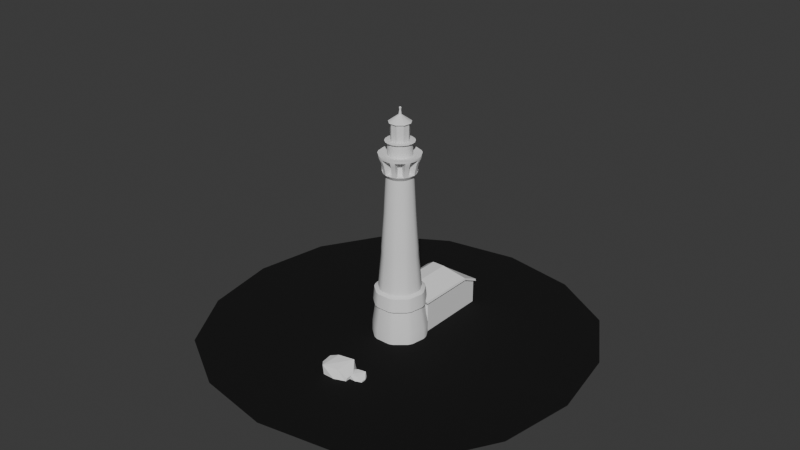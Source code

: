 # Source: lh.blend  (saved by Blender 4.0.36; exported with 4.5.12 LTS)
import bpy
from mathutils import Matrix  # noqa: F401  (used for matrix-valued properties, if any)

bpy.ops.wm.read_factory_settings(use_empty=True)
scene = bpy.context.scene
scene.name = 'Scene'

# ---- collections
col_collection = bpy.data.collections.new('Collection'); scene.collection.children.link(col_collection)

# ---- materials (node trees are filled in below, after node groups)
mat_material_001 = bpy.data.materials.new('Material.001')
mat_material_001.use_transparent_shadow = False

# ---- node groups
ng_auto_smooth = bpy.data.node_groups.new('Auto Smooth', 'GeometryNodeTree')
_s = ng_auto_smooth.interface.new_socket(name='Geometry', in_out='OUTPUT', socket_type='NodeSocketGeometry')
_s = ng_auto_smooth.interface.new_socket(name='Geometry', in_out='INPUT', socket_type='NodeSocketGeometry')
_s = ng_auto_smooth.interface.new_socket(name='Angle', in_out='INPUT', socket_type='NodeSocketFloat')
_s.subtype = 'ANGLE'
_s.min_value = 0.0
_s.max_value = 3.142
ng_auto_smooth.is_modifier = True
_N = ng_auto_smooth.nodes; _L = ng_auto_smooth.links
n0 = _N.new('NodeGroupOutput'); n0.name = 'Group Output'; n0.location = (480, -100)
n1 = _N.new('NodeGroupInput'); n1.name = 'Group Input'; n1.location = (-420, -300)
n2 = _N.new('NodeGroupInput'); n2.name = 'Group Input.001'; n2.location = (-60, -100)
n3 = _N.new('GeometryNodeSetShadeSmooth'); n3.name = 'Set Shade Smooth'; n3.location = (120, -100)
n3.domain = 'EDGE'
n4 = _N.new('GeometryNodeSetShadeSmooth'); n4.name = 'Set Shade Smooth.001'; n4.location = (300, -100)
n5 = _N.new('GeometryNodeInputMeshEdgeAngle'); n5.name = 'Edge Angle'; n5.location = (-420, -220)
n6 = _N.new('GeometryNodeInputEdgeSmooth'); n6.name = 'Is Edge Smooth'; n6.location = (-60, -160)
n7 = _N.new('GeometryNodeInputShadeSmooth'); n7.name = 'Is Face Smooth'; n7.location = (-240, -340)
n8 = _N.new('FunctionNodeBooleanMath'); n8.name = 'Boolean Math'; n8.location = (-60, -220)
n9 = _N.new('FunctionNodeCompare'); n9.name = 'Compare'; n9.location = (-240, -180)
n9.operation = 'LESS_EQUAL'
_L.new(n5.outputs[0], n9.inputs[0])
_L.new(n4.outputs[0], n0.inputs[0])
_L.new(n1.outputs[1], n9.inputs[1])
_L.new(n9.outputs[0], n8.inputs[0])
_L.new(n7.outputs[0], n8.inputs[1])
_L.new(n2.outputs[0], n3.inputs[0])
_L.new(n6.outputs[0], n3.inputs[1])
_L.new(n3.outputs[0], n4.inputs[0])
_L.new(n8.outputs[0], n3.inputs[2])
n0.is_active_output = True

# ---- material node trees
mat_material_001.use_nodes = True; mat_material_001.node_tree.nodes.clear()
_N = mat_material_001.node_tree.nodes; _L = mat_material_001.node_tree.links
n0 = _N.new('ShaderNodeBsdfPrincipled'); n0.name = 'Principled BSDF'; n0.location = (10, 300)
n0.inputs[0].default_value = (0.0, 0.0, 0.0, 1.0)
n0.inputs[2].default_value = 1.0
n0.inputs[3].default_value = 1.45
n1 = _N.new('ShaderNodeOutputMaterial'); n1.name = 'Material Output'; n1.location = (300, 300)
_L.new(n0.outputs[0], n1.inputs[0])
n1.is_active_output = True

# ---- world
world_world = bpy.data.worlds.new('World'); scene.world = world_world
world_world.use_nodes = True; world_world.node_tree.nodes.clear()
_N = world_world.node_tree.nodes; _L = world_world.node_tree.links
n0 = _N.new('ShaderNodeOutputWorld'); n0.name = 'World Output'; n0.location = (300, 300)
n1 = _N.new('ShaderNodeBackground'); n1.name = 'Background'; n1.location = (10, 300)
n1.inputs[0].default_value = (0.05088, 0.05088, 0.05088, 1.0)
_L.new(n1.outputs[0], n0.inputs[0])
n0.is_active_output = True
world_world.color = (0.05088, 0.05088, 0.05088)
world_world.use_sun_shadow = False
world_world.sun_shadow_jitter_overblur = 0.0

# ---- meshes
me_cylinder_001 = bpy.data.meshes.new('Cylinder.001')
me_cylinder_001.from_pydata([(0.003153, 0.4619, 10.88), (0.3002, 0.3538, 10.88), (0.4582, 0.08003, 10.88), (0.4033, -0.2312, 10.88), (0.1612, -0.4344, 10.88), (-0.1549, -0.4344, 10.88), (-0.397, -0.2312, 10.88), (-0.4519, 0.08003, 10.88), (-0.2939, 0.3538, 10.88), (0.003153, 0.5557, 10.95), (0.3605, 0.4256, 10.95), (0.5506, 0.09632, 10.95), (0.4846, -0.2781, 10.95), (0.1933, -0.5226, 10.95), (-0.187, -0.5226, 10.95), (-0.4782, -0.2781, 10.95), (-0.5443, 0.09632, 10.95), (-0.3542, 0.4256, 10.95), (0.003153, 0.07505, 11.29), (0.05153, 0.05744, 11.29), (0.07727, 0.01286, 11.29), (0.06833, -0.03784, 11.29), (0.02889, -0.07093, 11.29), (-0.02259, -0.07093, 11.29), (-0.06202, -0.03784, 11.29), (-0.07096, 0.01286, 11.29), (-0.04522, 0.05744, 11.29), (-0.004551, 0.03247, 11.54), (0.04139, 0.01574, 11.54), (-0.01405, 0.05418, 11.56), (0.04351, -0.02351, 11.54), (0.008457, -0.04131, 11.54), (0.006441, -0.06201, 11.56), (-0.029, -0.009878, 11.54), (0.06165, -0.03398, 11.56), (0.05832, 0.02784, 11.56), (-0.05255, -0.01251, 11.56), (-0.01405, 0.05418, 11.62), (0.006441, -0.06201, 11.62), (0.06165, -0.03398, 11.62), (0.05832, 0.02784, 11.62), (-0.05255, -0.01251, 11.62), (0.01196, -0.005297, 11.67), (-0.1026, 0.887, 4.336), (0.1026, 0.8869, 4.336), (0.9745, 1.001, -0.01893), (0.6488, 0.6135, 4.336), (0.4915, 0.7454, 4.336), (1.332, 0.3807, -0.01893), (1.374, 0.1459, -0.01893), (0.8913, 0.05293, 4.336), (0.8557, 0.2551, 4.336), (1.25, -0.5591, -0.01893), (1.13, -0.7655, -0.01893), (0.7168, -0.5324, 4.336), (0.8194, -0.3546, 4.336), (0.582, -1.226, -0.01893), (0.3579, -1.307, -0.01893), (0.2069, -0.8686, 4.336), (0.3998, -0.7984, 4.336), (-0.3579, -1.307, -0.01893), (-0.582, -1.226, -0.01893), (-0.3998, -0.7984, 4.336), (-0.2069, -0.8686, 4.336), (-1.13, -0.7655, -0.01893), (-1.25, -0.5591, -0.01893), (-0.8194, -0.3546, 4.336), (-0.7168, -0.5324, 4.336), (-1.374, 0.1459, -0.01893), (-1.332, 0.3807, -0.01893), (-0.8557, 0.2551, 4.336), (-0.8913, 0.05293, 4.336), (-0.9745, 1.001, -0.01036), (-0.4915, 0.7454, 4.336), (-0.6487, 0.6135, 4.336), (-0.1111, 0.8831, 4.601), (0.1111, 0.8831, 4.601), (0.4826, 0.7479, 4.601), (0.6528, 0.6051, 4.601), (0.8504, 0.2628, 4.601), (0.889, 0.04394, 4.601), (0.8203, -0.3453, 4.601), (0.7092, -0.5378, 4.601), (0.4064, -0.7918, 4.601), (0.1977, -0.8678, 4.601), (-0.1976, -0.8678, 4.601), (-0.4064, -0.7919, 4.601), (-0.7092, -0.5378, 4.601), (-0.8203, -0.3453, 4.601), (-0.889, 0.04395, 4.601), (-0.8504, 0.2628, 4.601), (-0.6527, 0.6051, 4.601), (-0.4825, 0.7479, 4.601), (0.1111, 1.047, 2.55), (-0.1111, 1.047, 2.55), (0.7582, 0.7306, 2.55), (0.5879, 0.8735, 2.55), (1.05, 0.07238, 2.55), (1.012, 0.2913, 2.55), (0.8512, -0.6198, 2.55), (0.9623, -0.4273, 2.55), (0.2537, -1.022, 2.55), (0.4625, -0.9459, 2.55), (-0.4625, -0.9459, 2.55), (-0.2537, -1.022, 2.55), (-0.9623, -0.4273, 2.55), (-0.8512, -0.6198, 2.55), (-1.012, 0.2913, 2.55), (-1.05, 0.07238, 2.55), (-0.5879, 0.8735, 2.55), (-0.7582, 0.7307, 2.55), (0.8609, 0.8532, 1.647), (1.143, 0.3143, 1.652), (1.181, 0.09559, 1.652), (1.078, -0.4939, 1.652), (0.9665, -0.6862, 1.652), (0.508, -1.071, 1.652), (0.2993, -1.147, 1.652), (-0.2993, -1.147, 1.652), (-0.5079, -1.071, 1.652), (-0.9665, -0.6862, 1.652), (-1.078, -0.4939, 1.652), (-1.181, 0.09559, 1.652), (-1.143, 0.3143, 1.652), (-0.8609, 0.8532, 1.647), (0.1111, 1.234, 2.451), (-0.1111, 1.234, 2.451), (0.7079, 1.017, 2.451), (0.8782, 0.8736, 2.451), (1.196, 0.3237, 2.451), (1.234, 0.1048, 2.451), (1.124, -0.5206, 2.451), (1.013, -0.7131, 2.451), (0.5264, -1.121, 2.451), (0.3175, -1.197, 2.451), (-0.3175, -1.197, 2.451), (-0.5264, -1.121, 2.451), (-1.013, -0.7131, 2.451), (-1.124, -0.5206, 2.451), (-1.234, 0.1048, 2.451), (-1.196, 0.3237, 2.451), (-0.8782, 0.8737, 2.451), (-0.7079, 1.017, 2.451), (-0.1113, 0.7533, 6.44), (0.1113, 0.7533, 6.44), (0.399, 0.6485, 6.44), (0.5694, 0.5055, 6.44), (0.7225, 0.2404, 6.44), (0.7611, 0.02123, 6.44), (0.708, -0.2803, 6.44), (0.5967, -0.473, 6.44), (0.3622, -0.6698, 6.44), (0.1531, -0.7459, 6.44), (-0.1531, -0.7459, 6.44), (-0.3622, -0.6698, 6.44), (-0.5967, -0.473, 6.44), (-0.708, -0.2803, 6.44), (-0.7611, 0.02123, 6.44), (-0.7225, 0.2404, 6.44), (-0.5694, 0.5055, 6.44), (-0.3989, 0.6485, 6.44), (-0.1116, 0.6575, 8.315), (0.1116, 0.6574, 8.315), (0.3371, 0.5753, 8.315), (0.5081, 0.4319, 8.315), (0.6281, 0.224, 8.315), (0.6668, 0.004294, 8.315), (0.6252, -0.2321, 8.315), (0.5136, -0.4253, 8.315), (0.3297, -0.5796, 8.315), (0.12, -0.656, 8.315), (-0.12, -0.656, 8.315), (-0.3297, -0.5797, 8.315), (-0.5136, -0.4253, 8.315), (-0.6252, -0.2321, 8.315), (-0.6668, 0.004297, 8.315), (-0.6281, 0.224, 8.315), (-0.5081, 0.4319, 8.315), (-0.3371, 0.5754, 8.315), (-0.1119, 0.8137, 8.525), (0.112, 0.8137, 8.525), (0.4373, 0.6953, 8.525), (0.6088, 0.5514, 8.525), (0.7819, 0.2516, 8.525), (0.8208, 0.03105, 8.525), (0.7607, -0.3099, 8.525), (0.6487, -0.5038, 8.525), (0.3835, -0.7264, 8.525), (0.1731, -0.803, 8.525), (-0.1731, -0.803, 8.525), (-0.3835, -0.7264, 8.525), (-0.6487, -0.5038, 8.525), (-0.7607, -0.3099, 8.525), (-0.8208, 0.03105, 8.525), (-0.7819, 0.2516, 8.525), (-0.6088, 0.5514, 8.525), (-0.4373, 0.6953, 8.525), (-0.1122, 0.6048, 8.566), (0.1122, 0.6048, 8.566), (0.3028, 0.5354, 8.566), (0.4747, 0.3912, 8.566), (0.5761, 0.2155, 8.566), (0.6151, -0.005491, 8.566), (0.5799, -0.2052, 8.566), (0.4677, -0.3996, 8.566), (0.3123, -0.5299, 8.566), (0.1014, -0.6067, 8.566), (-0.1014, -0.6067, 8.566), (-0.3123, -0.5299, 8.566), (-0.4677, -0.3996, 8.566), (-0.5799, -0.2052, 8.566), (-0.6151, -0.005486, 8.566), (-0.5761, 0.2155, 8.566), (-0.4747, 0.3912, 8.566), (-0.3028, 0.5354, 8.566), (-0.1124, 0.5544, 9.233), (0.1124, 0.5544, 9.233), (0.2703, 0.4969, 9.233), (0.4425, 0.3524, 9.233), (0.5265, 0.207, 9.233), (0.5655, -0.01443, 9.233), (0.5363, -0.1798, 9.233), (0.4239, -0.3745, 9.233), (0.2953, -0.4825, 9.233), (0.08401, -0.5594, 9.233), (-0.08397, -0.5594, 9.233), (-0.2952, -0.4825, 9.233), (-0.4239, -0.3746, 9.233), (-0.5363, -0.1799, 9.233), (-0.5655, -0.01442, 9.233), (-0.5265, 0.207, 9.233), (-0.4425, 0.3525, 9.233), (-0.2702, 0.497, 9.233), (-0.1126, 1.021, 9.31), (0.1126, 1.021, 9.31), (0.57, 0.8544, 9.31), (0.7425, 0.7097, 9.31), (0.9859, 0.2882, 9.31), (1.025, 0.06639, 9.31), (0.9405, -0.4129, 9.31), (0.8279, -0.608, 9.31), (0.455, -0.9208, 9.31), (0.2434, -0.9979, 9.31), (-0.2433, -0.9979, 9.31), (-0.455, -0.9209, 9.31), (-0.8278, -0.608, 9.31), (-0.9404, -0.413, 9.31), (-1.025, 0.0664, 9.31), (-0.9859, 0.2882, 9.31), (-0.7425, 0.7097, 9.31), (-0.57, 0.8545, 9.31), (-0.1127, 1.021, 9.424), (0.1128, 1.021, 9.424), (0.5699, 0.8545, 9.424), (0.7426, 0.7095, 9.424), (0.9858, 0.2883, 9.424), (1.025, 0.06623, 9.424), (0.9405, -0.4128, 9.424), (0.8277, -0.6081, 9.424), (0.4551, -0.9207, 9.424), (0.2432, -0.9979, 9.424), (-0.2432, -0.9979, 9.424), (-0.4551, -0.9208, 9.424), (-0.8277, -0.6081, 9.424), (-0.9405, -0.4128, 9.424), (-1.025, 0.06624, 9.424), (-0.9858, 0.2883, 9.424), (-0.7426, 0.7096, 9.424), (-0.5698, 0.8545, 9.424), (-0.1097, 0.5807, 9.362), (0.1161, 0.5807, 9.362), (0.2901, 0.5173, 9.362), (0.4631, 0.3722, 9.362), (0.5556, 0.2119, 9.362), (0.5948, -0.01057, 9.362), (0.5627, -0.1928, 9.362), (0.4498, -0.3884, 9.362), (0.308, -0.5074, 9.362), (0.09574, -0.5847, 9.362), (-0.08936, -0.5847, 9.362), (-0.3016, -0.5075, 9.362), (-0.4434, -0.3885, 9.362), (-0.5564, -0.1929, 9.362), (-0.5885, -0.01055, 9.362), (-0.5493, 0.2119, 9.362), (-0.4567, 0.3722, 9.362), (-0.2837, 0.5174, 9.362), (-0.1099, 0.5806, 9.982), (0.1163, 0.5806, 9.982), (0.2899, 0.5174, 9.982), (0.4632, 0.372, 9.982), (0.5555, 0.212, 9.982), (0.5948, -0.01075, 9.982), (0.5627, -0.1927, 9.982), (0.4496, -0.3886, 9.982), (0.3081, -0.5073, 9.982), (0.09555, -0.5847, 9.982), (-0.08918, -0.5847, 9.982), (-0.3018, -0.5073, 9.982), (-0.4433, -0.3886, 9.982), (-0.5564, -0.1927, 9.982), (-0.5885, -0.01074, 9.982), (-0.5492, 0.212, 9.982), (-0.4568, 0.372, 9.982), (-0.2835, 0.5174, 9.982), (-0.1102, 0.7046, 10.05), (0.1166, 0.7046, 10.05), (0.3693, 0.6126, 10.05), (0.5431, 0.4668, 10.05), (0.6775, 0.2338, 10.05), (0.7169, 0.0105, 10.05), (0.6702, -0.2544, 10.05), (0.5568, -0.4508, 10.05), (0.3508, -0.6237, 10.05), (0.1377, -0.7013, 10.05), (-0.1313, -0.7013, 10.05), (-0.3444, -0.6237, 10.05), (-0.5505, -0.4508, 10.05), (-0.6639, -0.2544, 10.05), (-0.7106, 0.01051, 10.05), (-0.6712, 0.2338, 10.05), (-0.5367, 0.4668, 10.05), (-0.363, 0.6126, 10.05), (0.003172, 0.4446, 10.06), (0.2891, 0.3405, 10.06), (0.4412, 0.07702, 10.06), (0.3884, -0.2226, 10.06), (0.1553, -0.4182, 10.06), (-0.149, -0.4182, 10.06), (-0.382, -0.2226, 10.06), (-0.4349, 0.07703, 10.06), (-0.2827, 0.3405, 10.06), (0.1111, 1.234, 1.905), (-0.1111, 1.234, 1.905), (0.7079, 1.017, 1.905), (-0.7079, 1.017, 1.905), (0.1829, -0.8168, 8.73), (0.2161, -0.9086, 9.102), (0.4185, -0.8349, 9.102), (0.3849, -0.7433, 8.73), (0.6652, -0.5081, 8.73), (0.7496, -0.5571, 9.102), (0.8573, -0.3705, 9.102), (0.7726, -0.322, 8.73), (0.8362, 0.03828, 8.73), (0.9323, 0.05499, 9.102), (0.8949, 0.2672, 9.102), (0.7988, 0.25, 8.73), (0.6159, 0.5668, 8.73), (0.6789, 0.6414, 9.102), (0.5138, 0.7799, 9.102), (0.4512, 0.705, 8.73), (0.1075, 0.8301, 8.73), (0.1078, 0.9277, 9.102), (0.5455, 0.2061, 8.716), (0.518, 0.2013, 9.082), (-0.1077, 0.9277, 9.102), (-0.1075, 0.8301, 8.73), (0.5556, -0.01204, 9.082), (0.5831, -0.007146, 8.716), (-0.4512, 0.705, 8.73), (-0.5138, 0.7799, 9.102), (0.4179, -0.3664, 9.082), (0.4421, -0.3803, 8.716), (0.5503, -0.1927, 8.716), (0.5262, -0.1787, 9.082), (-0.4421, -0.3803, 8.716), (-0.4179, -0.3664, 9.082), (-0.6788, 0.6414, 9.102), (-0.6159, 0.5668, 8.73), (-0.5262, -0.1787, 9.082), (-0.5503, -0.1927, 8.716), (-0.7988, 0.25, 8.73), (-0.8949, 0.2672, 9.102), (-0.518, 0.2014, 9.082), (-0.5455, 0.2061, 8.716), (-0.5831, -0.00714, 8.716), (-0.5556, -0.01204, 9.082), (-0.9323, 0.055, 9.102), (-0.8362, 0.03829, 8.73), (0.08465, -0.5493, 9.082), (0.09423, -0.5754, 8.716), (0.2977, -0.5014, 8.716), (0.2883, -0.4752, 9.082), (-0.1083, 0.573, 8.716), (-0.1083, 0.5451, 9.082), (-0.7726, -0.322, 8.73), (-0.8573, -0.3706, 9.102), (0.1084, 0.5451, 9.082), (0.1083, 0.573, 8.716), (-0.7495, -0.5572, 9.102), (-0.6651, -0.5082, 8.73), (0.4334, 0.3479, 9.082), (0.4512, 0.3693, 8.716), (0.2854, 0.5085, 8.716), (0.2674, 0.4872, 9.082), (-0.3849, -0.7433, 8.73), (-0.4185, -0.8349, 9.102), (-0.2674, 0.4872, 9.082), (-0.2853, 0.5085, 8.716), (-0.4512, 0.3693, 8.716), (-0.4334, 0.3479, 9.082), (-0.216, -0.9086, 9.102), (-0.1829, -0.8168, 8.73), (-0.2882, -0.4752, 9.082), (-0.2977, -0.5014, 8.716), (-0.0942, -0.5754, 8.716), (-0.08461, -0.5493, 9.082), (0.9771, 1.007, 0.538), (1.36, 0.1488, 0.5408), (1.317, 0.3904, 0.5408), (1.116, -0.7522, 0.5408), (1.238, -0.5397, 0.5408), (0.3495, -1.285, 0.5408), (0.5801, -1.202, 0.5408), (-0.5801, -1.202, 0.5408), (-0.3495, -1.285, 0.5408), (-1.238, -0.5397, 0.5408), (-1.116, -0.7522, 0.5408), (-1.317, 0.3904, 0.5408), (-1.36, 0.1488, 0.5408), (-0.9771, 1.007, 0.538), (0.9355, 0.928, 1.756), (1.297, 0.1065, 1.759), (1.255, 0.3423, 1.759), (1.062, -0.7521, 1.759), (1.182, -0.5447, 1.759), (0.3306, -1.259, 1.759), (0.5556, -1.177, 1.759), (-0.5556, -1.177, 1.759), (-0.3306, -1.259, 1.759), (-1.182, -0.5447, 1.759), (-1.062, -0.7521, 1.759), (-1.255, 0.3423, 1.759), (-1.297, 0.1065, 1.759), (-0.9355, 0.928, 1.756), (-0.1198, 1.329, 1.738), (-0.763, 1.095, 1.738), (0.1198, 1.329, 1.738), (0.763, 1.095, 1.738)], [], [(109, 73, 43, 94), (409, 113, 114, 412), (411, 115, 116, 414), (413, 117, 118, 416), (415, 119, 120, 418), (417, 121, 122, 420), (419, 123, 124, 421), (93, 44, 47, 96), (77, 76, 144, 145), (43, 73, 92, 75), (83, 82, 150, 151), (97, 50, 55, 100), (95, 46, 51, 98), (408, 111, 112, 410), (107, 70, 74, 110), (105, 66, 71, 108), (103, 62, 67, 106), (101, 58, 63, 104), (99, 54, 59, 102), (128, 95, 98, 129), (422, 128, 129, 424), (140, 107, 110, 141), (138, 105, 108, 139), (136, 103, 106, 137), (134, 101, 104, 135), (132, 99, 102, 133), (130, 97, 100, 131), (142, 109, 94, 126), (51, 46, 78, 79), (55, 50, 80, 81), (59, 54, 82, 83), (63, 58, 84, 85), (67, 62, 86, 87), (71, 66, 88, 89), (74, 70, 90, 91), (47, 44, 76, 77), (423, 130, 131, 426), (425, 132, 133, 428), (427, 134, 135, 430), (429, 136, 137, 432), (431, 138, 139, 434), (433, 140, 141, 435), (145, 144, 162, 163), (157, 156, 174, 175), (91, 90, 158, 159), (85, 84, 152, 153), (75, 92, 160, 143), (125, 93, 96, 127), (87, 86, 154, 155), (81, 80, 148, 149), (79, 78, 146, 147), (89, 88, 156, 157), (177, 176, 194, 195), (151, 150, 168, 169), (159, 158, 176, 177), (153, 152, 170, 171), (143, 160, 178, 161), (163, 162, 180, 181), (155, 154, 172, 173), (149, 148, 166, 167), (147, 146, 164, 165), (189, 188, 206, 207), (171, 170, 188, 189), (161, 178, 196, 179), (181, 180, 198, 199), (173, 172, 190, 191), (167, 166, 184, 185), (165, 164, 182, 183), (175, 174, 192, 193), (169, 168, 186, 187), (390, 367, 227, 245), (179, 196, 214, 197), (404, 397, 244, 226), (191, 190, 208, 209), (185, 184, 202, 203), (183, 182, 200, 201), (193, 192, 210, 211), (187, 186, 204, 205), (195, 194, 212, 213), (221, 220, 238, 239), (378, 377, 229, 247), (385, 398, 232, 215), (197, 214, 399, 384), (217, 216, 234, 235), (368, 401, 231, 249), (398, 361, 250, 232), (201, 200, 393, 354), (370, 387, 246, 228), (233, 250, 268, 251), (219, 218, 236, 237), (229, 228, 246, 247), (223, 222, 240, 241), (231, 230, 248, 249), (225, 224, 242, 243), (215, 232, 250, 233), (235, 234, 252, 253), (227, 226, 244, 245), (267, 266, 284, 285), (253, 252, 270, 271), (245, 244, 262, 263), (239, 238, 256, 257), (237, 236, 254, 255), (247, 246, 264, 265), (241, 240, 258, 259), (249, 248, 266, 267), (243, 242, 260, 261), (283, 282, 300, 301), (261, 260, 278, 279), (251, 268, 286, 269), (271, 270, 288, 289), (263, 262, 280, 281), (257, 256, 274, 275), (255, 254, 272, 273), (265, 264, 282, 283), (259, 258, 276, 277), (299, 298, 316, 317), (277, 276, 294, 295), (285, 284, 302, 303), (279, 278, 296, 297), (269, 286, 304, 287), (289, 288, 306, 307), (281, 280, 298, 299), (275, 274, 292, 293), (273, 272, 290, 291), (315, 314, 327, 328), (293, 292, 310, 311), (291, 290, 308, 309), (301, 300, 318, 319), (295, 294, 312, 313), (303, 302, 320, 321), (297, 296, 314, 315), (287, 304, 322, 305), (307, 306, 323, 324), (327, 326, 3, 4), (305, 322, 331, 323), (324, 323, 0, 1), (317, 316, 328, 329), (311, 310, 325, 326), (309, 308, 324, 325), (319, 318, 329, 330), (313, 312, 326, 327), (321, 320, 330, 331), (2, 1, 10, 11), (331, 330, 7, 8), (328, 327, 4, 5), (323, 331, 8, 0), (329, 328, 5, 6), (326, 325, 2, 3), (325, 324, 1, 2), (330, 329, 6, 7), (10, 9, 18, 19), (0, 8, 17, 9), (6, 5, 14, 15), (3, 2, 11, 12), (7, 6, 15, 16), (4, 3, 12, 13), (1, 0, 9, 10), (8, 7, 16, 17), (5, 4, 13, 14), (17, 16, 25, 26), (14, 13, 22, 23), (11, 10, 19, 20), (9, 17, 26, 18), (15, 14, 23, 24), (12, 11, 20, 21), (16, 15, 24, 25), (13, 12, 21, 22), (21, 20, 28, 30), (25, 24, 33), (22, 21, 30, 31), (19, 18, 27, 28), (26, 25, 33, 27), (23, 22, 31), (20, 19, 28), (18, 26, 27), (24, 23, 31, 33), (28, 27, 29, 35), (33, 31, 32, 36), (27, 33, 36, 29), (31, 30, 34, 32), (30, 28, 35, 34), (35, 29, 37, 40), (29, 36, 41, 37), (34, 35, 40, 39), (36, 32, 38, 41), (32, 34, 39, 38), (39, 40, 42), (38, 39, 42), (40, 37, 42), (41, 38, 42), (37, 41, 42), (94, 43, 44, 93), (409, 49, 48, 410), (411, 53, 52, 412), (413, 57, 56, 414), (415, 61, 60, 416), (417, 65, 64, 418), (419, 69, 68, 420), (43, 75, 76, 44), (78, 46, 47, 77), (51, 79, 80, 50), (82, 54, 55, 81), (74, 91, 92, 73), (71, 89, 90, 70), (67, 87, 88, 66), (63, 85, 86, 62), (59, 83, 84, 58), (126, 94, 93, 125), (46, 95, 96, 47), (50, 97, 98, 51), (54, 99, 100, 55), (58, 101, 102, 59), (62, 103, 104, 63), (66, 105, 106, 67), (70, 107, 108, 71), (73, 109, 110, 74), (423, 113, 112, 424), (425, 115, 114, 426), (427, 117, 116, 428), (429, 119, 118, 430), (431, 121, 120, 432), (433, 123, 122, 434), (95, 128, 127, 96), (97, 130, 129, 98), (99, 132, 131, 100), (101, 134, 133, 102), (103, 136, 135, 104), (105, 138, 137, 106), (107, 140, 139, 108), (109, 142, 141, 110), (79, 147, 148, 80), (150, 82, 81, 149), (87, 155, 156, 88), (158, 90, 89, 157), (152, 84, 83, 151), (75, 143, 144, 76), (146, 78, 77, 145), (160, 92, 91, 159), (154, 86, 85, 153), (153, 171, 172, 154), (174, 156, 155, 173), (147, 165, 166, 148), (168, 150, 149, 167), (176, 158, 157, 175), (170, 152, 151, 169), (143, 161, 162, 144), (164, 146, 145, 163), (178, 160, 159, 177), (173, 191, 192, 174), (194, 176, 175, 193), (167, 185, 186, 168), (188, 170, 169, 187), (161, 179, 180, 162), (182, 164, 163, 181), (196, 178, 177, 195), (190, 172, 171, 189), (184, 166, 165, 183), (241, 338, 383, 223), (342, 365, 221, 239), (237, 346, 355, 219), (350, 395, 217, 235), (355, 392, 218, 219), (205, 204, 363, 382), (213, 212, 375, 400), (192, 191, 391, 386), (402, 407, 225, 243), (233, 251, 252, 234), (254, 236, 235, 253), (247, 265, 266, 248), (268, 250, 249, 267), (241, 259, 260, 242), (262, 244, 243, 261), (256, 238, 237, 255), (264, 246, 245, 263), (258, 240, 239, 257), (263, 281, 282, 264), (284, 266, 265, 283), (257, 275, 276, 258), (278, 260, 259, 277), (251, 269, 270, 252), (272, 254, 253, 271), (286, 268, 267, 285), (280, 262, 261, 279), (274, 256, 255, 273), (279, 297, 298, 280), (300, 282, 281, 299), (273, 291, 292, 274), (294, 276, 275, 293), (302, 284, 283, 301), (296, 278, 277, 295), (269, 287, 288, 270), (290, 272, 271, 289), (304, 286, 285, 303), (295, 313, 314, 296), (316, 298, 297, 315), (289, 307, 308, 290), (310, 292, 291, 309), (303, 321, 322, 304), (306, 288, 287, 305), (318, 300, 299, 317), (312, 294, 293, 311), (320, 302, 301, 319), (311, 326, 312), (327, 314, 313), (305, 323, 306), (324, 308, 307), (319, 330, 320), (331, 322, 321), (328, 316, 315), (325, 310, 309), (329, 318, 317), (437, 436, 333, 335), (436, 438, 332, 333), (439, 422, 111, 334), (438, 439, 334, 332), (435, 437, 335, 124), (179, 197, 384, 357), (180, 179, 357, 352), (182, 181, 351, 348), (181, 199, 394, 351), (392, 349, 236, 218), (184, 183, 347, 344), (185, 203, 364, 343), (362, 341, 240, 222), (189, 207, 406, 403), (209, 208, 405, 366), (374, 373, 248, 230), (194, 193, 379, 372), (193, 211, 376, 379), (190, 189, 403, 396), (188, 187, 339, 336), (186, 185, 343, 340), (196, 195, 369, 360), (195, 213, 400, 369), (211, 210, 371, 376), (361, 368, 249, 250), (341, 342, 239, 240), (337, 338, 241, 242), (397, 402, 243, 244), (207, 206, 381, 406), (373, 378, 247, 248), (377, 370, 228, 229), (367, 404, 226, 227), (339, 187, 205, 382), (345, 238, 220, 358), (345, 346, 237, 238), (347, 183, 201, 354), (388, 353, 234, 216), (349, 350, 235, 236), (353, 356, 233, 234), (203, 202, 359, 364), (208, 190, 396, 405), (199, 198, 389, 394), (212, 194, 372, 375), (214, 196, 360, 399), (198, 180, 352, 389), (200, 182, 348, 393), (184, 344, 359, 202), (204, 186, 340, 363), (188, 336, 381, 206), (210, 192, 386, 371), (356, 385, 215, 233), (365, 358, 220, 221), (191, 209, 366, 391), (387, 390, 245, 246), (407, 380, 224, 225), (401, 374, 230, 231), (395, 388, 216, 217), (383, 362, 222, 223), (401, 368, 369, 400), (361, 398, 399, 360), (341, 362, 363, 340), (337, 380, 381, 336), (397, 404, 405, 396), (377, 378, 379, 376), (373, 374, 375, 372), (387, 370, 371, 386), (367, 390, 391, 366), (407, 402, 403, 406), (339, 382, 383, 338), (365, 342, 343, 364), (345, 358, 359, 344), (347, 354, 355, 346), (395, 350, 351, 394), (349, 392, 393, 348), (353, 388, 389, 352), (385, 356, 357, 384), (402, 397, 396, 403), (390, 387, 386, 391), (378, 373, 372, 379), (368, 361, 360, 369), (356, 353, 352, 357), (350, 349, 348, 351), (346, 345, 344, 347), (342, 341, 340, 343), (338, 337, 336, 339), (370, 377, 376, 371), (392, 355, 354, 393), (358, 365, 364, 359), (404, 367, 366, 405), (398, 385, 384, 399), (380, 407, 406, 381), (374, 401, 400, 375), (388, 395, 394, 389), (362, 383, 382, 363), (337, 242, 224, 380), (123, 419, 420, 122), (121, 417, 418, 120), (119, 415, 416, 118), (117, 413, 414, 116), (115, 411, 412, 114), (113, 409, 410, 112), (45, 408, 410, 48), (69, 419, 421, 72), (65, 417, 420, 68), (61, 415, 418, 64), (57, 413, 416, 60), (53, 411, 414, 56), (49, 409, 412, 52), (141, 142, 437, 435), (125, 127, 439, 438), (127, 128, 422, 439), (126, 125, 438, 436), (142, 126, 436, 437), (140, 433, 434, 139), (138, 431, 432, 137), (136, 429, 430, 135), (134, 427, 428, 133), (132, 425, 426, 131), (130, 423, 424, 129), (123, 433, 435, 124), (121, 431, 434, 122), (119, 429, 432, 120), (117, 427, 430, 118), (115, 425, 428, 116), (113, 423, 426, 114), (111, 422, 424, 112)])
me_cylinder_001.polygons.foreach_set('use_smooth', [True] * 437)
_uv = me_cylinder_001.uv_layers.new(name='UVMap')
_uv.uv.foreach_set('vector', [0.09345, 0.6684, 0.09191, 1.0, 0.0192, 1.0, 0.01766, 0.6684, 0.762, 0.5387, 0.7621, 0.6312, 0.6824, 0.6312, 0.6824, 0.5387, 0.6509, 0.5387, 0.6509, 0.6312, 0.5713, 0.6312, 0.5713, 0.5387, 0.5398, 0.5387, 0.5398, 0.6312, 0.4602, 0.6312, 0.4602, 0.5387, 0.4287, 0.5387, 0.4287, 0.6312, 0.3491, 0.6312, 0.3491, 0.5387, 0.3176, 0.5387, 0.3176, 0.6312, 0.2379, 0.6312, 0.238, 0.5387, 0.2065, 0.5387, 0.2065, 0.6312, 0.1268, 0.6312, 0.1267, 0.5386, 0.9823, 0.6684, 0.9808, 1.0, 0.9081, 1.0, 0.9066, 0.6684, 0.9097, 1.0, 0.9792, 1.0, 0.9758, 1.0, 0.9131, 1.0, 0.0192, 1.0, 0.09191, 1.0, 0.09032, 1.0, 0.02079, 1.0, 0.5763, 1.0, 0.6459, 1.0, 0.6424, 1.0, 0.5798, 1.0, 0.7601, 0.6684, 0.7586, 1.0, 0.6859, 1.0, 0.6843, 0.6684, 0.8712, 0.6684, 0.8697, 1.0, 0.797, 1.0, 0.7954, 0.6684, 0.8733, 0.5386, 0.8732, 0.6312, 0.7935, 0.6312, 0.7935, 0.5387, 0.2046, 0.6684, 0.203, 1.0, 0.1303, 1.0, 0.1288, 0.6684, 0.3157, 0.6684, 0.3141, 1.0, 0.2414, 1.0, 0.2399, 0.6684, 0.4268, 0.6684, 0.4252, 1.0, 0.3525, 1.0, 0.351, 0.6684, 0.5379, 0.6684, 0.5364, 1.0, 0.4636, 1.0, 0.4621, 0.6684, 0.649, 0.6684, 0.6475, 1.0, 0.5748, 1.0, 0.5732, 0.6684, 0.8738, 0.6504, 0.8712, 0.6684, 0.7954, 0.6684, 0.7929, 0.6504, 0.8734, 0.6391, 0.8738, 0.6504, 0.7929, 0.6504, 0.7932, 0.6391, 0.2071, 0.6504, 0.2046, 0.6684, 0.1288, 0.6684, 0.1262, 0.6504, 0.3183, 0.6504, 0.3157, 0.6684, 0.2399, 0.6684, 0.2373, 0.6504, 0.4294, 0.6504, 0.4268, 0.6684, 0.351, 0.6684, 0.3484, 0.6504, 0.5405, 0.6504, 0.5379, 0.6684, 0.4621, 0.6684, 0.4595, 0.6504, 0.6516, 0.6504, 0.649, 0.6684, 0.5732, 0.6684, 0.5706, 0.6504, 0.7627, 0.6504, 0.7601, 0.6684, 0.6843, 0.6684, 0.6817, 0.6504, 0.09603, 0.6504, 0.09345, 0.6684, 0.01766, 0.6684, 0.01508, 0.6504, 0.797, 1.0, 0.8697, 1.0, 0.8681, 1.0, 0.7986, 1.0, 0.6859, 1.0, 0.7586, 1.0, 0.757, 1.0, 0.6875, 1.0, 0.5748, 1.0, 0.6475, 1.0, 0.6459, 1.0, 0.5763, 1.0, 0.4636, 1.0, 0.5364, 1.0, 0.5348, 1.0, 0.4652, 1.0, 0.3525, 1.0, 0.4252, 1.0, 0.4237, 1.0, 0.3541, 1.0, 0.2414, 1.0, 0.3141, 1.0, 0.3125, 1.0, 0.243, 1.0, 0.1303, 1.0, 0.203, 1.0, 0.2014, 1.0, 0.1319, 1.0, 0.9081, 1.0, 0.9808, 1.0, 0.9792, 1.0, 0.9097, 1.0, 0.7623, 0.6391, 0.7627, 0.6504, 0.6817, 0.6504, 0.6821, 0.6391, 0.6512, 0.6391, 0.6516, 0.6504, 0.5706, 0.6504, 0.571, 0.6391, 0.5401, 0.6391, 0.5405, 0.6504, 0.4595, 0.6504, 0.4599, 0.6391, 0.429, 0.6391, 0.4294, 0.6504, 0.3484, 0.6504, 0.3488, 0.6391, 0.3179, 0.6391, 0.3183, 0.6504, 0.2373, 0.6504, 0.2377, 0.6391, 0.2068, 0.6391, 0.2071, 0.6504, 0.1262, 0.6504, 0.1266, 0.6391, 0.9131, 1.0, 0.9758, 1.0, 0.9724, 1.0, 0.9165, 1.0, 0.2465, 1.0, 0.3091, 1.0, 0.3057, 1.0, 0.2498, 1.0, 0.1319, 1.0, 0.2014, 1.0, 0.198, 1.0, 0.1353, 1.0, 0.4652, 1.0, 0.5348, 1.0, 0.5313, 1.0, 0.4687, 1.0, 0.02079, 1.0, 0.09032, 1.0, 0.08688, 1.0, 0.02423, 1.0, 0.9849, 0.6504, 0.9823, 0.6684, 0.9066, 0.6684, 0.904, 0.6504, 0.3541, 1.0, 0.4237, 1.0, 0.4202, 1.0, 0.3576, 1.0, 0.6875, 1.0, 0.757, 1.0, 0.7535, 1.0, 0.6909, 1.0, 0.7986, 1.0, 0.8681, 1.0, 0.8647, 1.0, 0.802, 1.0, 0.243, 1.0, 0.3125, 1.0, 0.3091, 1.0, 0.2465, 1.0, 0.1387, 1.0, 0.1946, 1.0, 0.1996, 1.0, 0.1338, 1.0, 0.5798, 1.0, 0.6424, 1.0, 0.639, 1.0, 0.5832, 1.0, 0.1353, 1.0, 0.198, 1.0, 0.1946, 1.0, 0.1387, 1.0, 0.4687, 1.0, 0.5313, 1.0, 0.5279, 1.0, 0.4721, 1.0, 0.02423, 1.0, 0.08688, 1.0, 0.08348, 1.0, 0.02762, 1.0, 0.9165, 1.0, 0.9724, 1.0, 0.9773, 1.0, 0.9115, 1.0, 0.3576, 1.0, 0.4202, 1.0, 0.4168, 1.0, 0.361, 1.0, 0.6909, 1.0, 0.7535, 1.0, 0.7502, 1.0, 0.6943, 1.0, 0.802, 1.0, 0.8647, 1.0, 0.8613, 1.0, 0.8054, 1.0, 0.4671, 1.0, 0.5329, 1.0, 0.5255, 1.0, 0.4745, 1.0, 0.4721, 1.0, 0.5279, 1.0, 0.5329, 1.0, 0.4671, 1.0, 0.02762, 1.0, 0.08348, 1.0, 0.08846, 1.0, 0.02265, 1.0, 0.9115, 1.0, 0.9773, 1.0, 0.97, 1.0, 0.9189, 1.0, 0.361, 1.0, 0.4168, 1.0, 0.4218, 1.0, 0.356, 1.0, 0.6943, 1.0, 0.7502, 1.0, 0.7551, 1.0, 0.6893, 1.0, 0.8054, 1.0, 0.8613, 1.0, 0.8662, 1.0, 0.8004, 1.0, 0.2498, 1.0, 0.3057, 1.0, 0.3107, 1.0, 0.2449, 1.0, 0.5832, 1.0, 0.639, 1.0, 0.644, 1.0, 0.5782, 1.0, 0.3528, 1.0, 0.3654, 1.0, 0.366, 1.0, 0.3517, 1.0, 0.02265, 1.0, 0.08846, 1.0, 0.08106, 1.0, 0.03004, 1.0, 0.4124, 1.0, 0.425, 1.0, 0.4261, 1.0, 0.4118, 1.0, 0.356, 1.0, 0.4218, 1.0, 0.4144, 1.0, 0.3634, 1.0, 0.6893, 1.0, 0.7551, 1.0, 0.7477, 1.0, 0.6967, 1.0, 0.8004, 1.0, 0.8662, 1.0, 0.8588, 1.0, 0.8078, 1.0, 0.2449, 1.0, 0.3107, 1.0, 0.3033, 1.0, 0.2523, 1.0, 0.5782, 1.0, 0.644, 1.0, 0.6366, 1.0, 0.5856, 1.0, 0.1338, 1.0, 0.1996, 1.0, 0.1922, 1.0, 0.1412, 1.0, 0.6993, 1.0, 0.7451, 1.0, 0.7594, 1.0, 0.685, 1.0, 0.2417, 1.0, 0.2543, 1.0, 0.2549, 1.0, 0.2405, 1.0, 0.03204, 1.0, 0.07906, 1.0, 0.07847, 1.0, 0.03263, 1.0, 0.03004, 1.0, 0.08106, 1.0, 0.08048, 1.0, 0.03062, 1.0, 0.9215, 1.0, 0.9674, 1.0, 0.9817, 1.0, 0.9072, 1.0, 0.1306, 1.0, 0.1432, 1.0, 0.1437, 1.0, 0.1294, 1.0, 0.07906, 1.0, 0.09164, 1.0, 0.09278, 1.0, 0.07847, 1.0, 0.8078, 1.0, 0.8588, 1.0, 0.8583, 1.0, 0.8084, 1.0, 0.3013, 1.0, 0.3139, 1.0, 0.315, 1.0, 0.3007, 1.0, 0.01832, 1.0, 0.09278, 1.0, 0.09275, 1.0, 0.01835, 1.0, 0.8104, 1.0, 0.8562, 1.0, 0.8706, 1.0, 0.7961, 1.0, 0.2549, 1.0, 0.3007, 1.0, 0.315, 1.0, 0.2405, 1.0, 0.5882, 1.0, 0.634, 1.0, 0.6483, 1.0, 0.5739, 1.0, 0.1437, 1.0, 0.1896, 1.0, 0.2039, 1.0, 0.1294, 1.0, 0.4771, 1.0, 0.5229, 1.0, 0.5372, 1.0, 0.4628, 1.0, 0.03263, 1.0, 0.07847, 1.0, 0.09278, 1.0, 0.01832, 1.0, 0.9072, 1.0, 0.9817, 1.0, 0.9816, 1.0, 0.9072, 1.0, 0.366, 1.0, 0.4118, 1.0, 0.4261, 1.0, 0.3517, 1.0, 0.1295, 1.0, 0.2039, 1.0, 0.1908, 1.0, 0.1425, 1.0, 0.9072, 1.0, 0.9816, 1.0, 0.9686, 1.0, 0.9203, 1.0, 0.3517, 1.0, 0.4261, 1.0, 0.4261, 1.0, 0.3517, 1.0, 0.685, 1.0, 0.7594, 1.0, 0.7594, 1.0, 0.685, 1.0, 0.7961, 1.0, 0.8706, 1.0, 0.8705, 1.0, 0.7961, 1.0, 0.2405, 1.0, 0.315, 1.0, 0.315, 1.0, 0.2406, 1.0, 0.5739, 1.0, 0.6483, 1.0, 0.6483, 1.0, 0.5739, 1.0, 0.1294, 1.0, 0.2039, 1.0, 0.2039, 1.0, 0.1295, 1.0, 0.4628, 1.0, 0.5372, 1.0, 0.5372, 1.0, 0.4628, 1.0, 0.2536, 1.0, 0.302, 1.0, 0.3019, 1.0, 0.2537, 1.0, 0.4628, 1.0, 0.5372, 1.0, 0.5242, 1.0, 0.4758, 1.0, 0.01835, 1.0, 0.09275, 1.0, 0.07972, 1.0, 0.03137, 1.0, 0.9203, 1.0, 0.9686, 1.0, 0.9686, 1.0, 0.9203, 1.0, 0.3517, 1.0, 0.4261, 1.0, 0.4131, 1.0, 0.3647, 1.0, 0.685, 1.0, 0.7594, 1.0, 0.7464, 1.0, 0.6981, 1.0, 0.7961, 1.0, 0.8705, 1.0, 0.8575, 1.0, 0.8092, 1.0, 0.2406, 1.0, 0.315, 1.0, 0.302, 1.0, 0.2536, 1.0, 0.5739, 1.0, 0.6483, 1.0, 0.6353, 1.0, 0.587, 1.0, 0.3648, 1.0, 0.413, 1.0, 0.4182, 1.0, 0.3596, 1.0, 0.587, 1.0, 0.6353, 1.0, 0.6352, 1.0, 0.587, 1.0, 0.1425, 1.0, 0.1908, 1.0, 0.1908, 1.0, 0.1425, 1.0, 0.4758, 1.0, 0.5242, 1.0, 0.5241, 1.0, 0.4759, 1.0, 0.03137, 1.0, 0.07972, 1.0, 0.07967, 1.0, 0.03142, 1.0, 0.9203, 1.0, 0.9686, 1.0, 0.9737, 1.0, 0.9152, 1.0, 0.3647, 1.0, 0.4131, 1.0, 0.413, 1.0, 0.3648, 1.0, 0.6981, 1.0, 0.7464, 1.0, 0.7463, 1.0, 0.6981, 1.0, 0.8092, 1.0, 0.8575, 1.0, 0.8574, 1.0, 0.8092, 1.0, 0.4707, 1.0, 0.5293, 1.0, 0.5131, 1.0, 0.4869, 1.0, 0.6981, 1.0, 0.7463, 1.0, 0.7515, 1.0, 0.6929, 1.0, 0.8092, 1.0, 0.8574, 1.0, 0.8626, 1.0, 0.804, 1.0, 0.2537, 1.0, 0.3019, 1.0, 0.3071, 1.0, 0.2485, 1.0, 0.587, 1.0, 0.6352, 1.0, 0.6404, 1.0, 0.5818, 1.0, 0.1425, 1.0, 0.1908, 1.0, 0.1959, 1.0, 0.1374, 1.0, 0.4759, 1.0, 0.5241, 1.0, 0.5293, 1.0, 0.4707, 1.0, 0.03142, 1.0, 0.07967, 1.0, 0.08483, 1.0, 0.02627, 1.0, 0.9152, 1.0, 0.9737, 1.0, 0.9575, 1.0, 0.9313, 1.0, 0.598, 1.0, 0.6667, 1.0, 0.6667, 1.0, 0.5556, 1.0, 0.02627, 1.0, 0.08483, 1.0, 0.06864, 1.0, 0.04245, 1.0, 0.9313, 1.0, 1.0, 1.0, 1.0, 1.0, 0.8889, 1.0, 0.3596, 1.0, 0.4182, 1.0, 0.402, 1.0, 0.3758, 1.0, 0.6929, 1.0, 0.7515, 1.0, 0.7353, 1.0, 0.7091, 1.0, 0.804, 1.0, 0.8626, 1.0, 0.8464, 1.0, 0.8202, 1.0, 0.2485, 1.0, 0.3071, 1.0, 0.2909, 1.0, 0.2647, 1.0, 0.5818, 1.0, 0.6404, 1.0, 0.6242, 1.0, 0.598, 1.0, 0.1374, 1.0, 0.1959, 1.0, 0.1798, 1.0, 0.1536, 1.0, 0.7778, 1.0, 0.8889, 1.0, 0.8889, 1.0, 0.7778, 1.0, 0.1536, 1.0, 0.2222, 1.0, 0.2222, 1.0, 0.1111, 1.0, 0.4869, 1.0, 0.5556, 1.0, 0.5556, 1.0, 0.4444, 1.0, 0.04245, 1.0, 0.1111, 1.0, 0.1111, 1.0, 4.47e-08, 1.0, 0.3758, 1.0, 0.4444, 1.0, 0.4444, 1.0, 0.3333, 1.0, 0.7091, 1.0, 0.7778, 1.0, 0.7778, 1.0, 0.6667, 1.0, 0.8202, 1.0, 0.8889, 1.0, 0.8889, 1.0, 0.7778, 1.0, 0.2647, 1.0, 0.3333, 1.0, 0.3333, 1.0, 0.2222, 1.0, 0.8889, 1.0, 1.0, 1.0, 1.0, 1.0, 0.8889, 1.0, 4.47e-08, 1.0, 0.1111, 1.0, 0.1111, 1.0, 4.47e-08, 1.0, 0.3333, 1.0, 0.4444, 1.0, 0.4444, 1.0, 0.3333, 1.0, 0.6667, 1.0, 0.7778, 1.0, 0.7778, 1.0, 0.6667, 1.0, 0.2222, 1.0, 0.3333, 1.0, 0.3333, 1.0, 0.2222, 1.0, 0.5556, 1.0, 0.6667, 1.0, 0.6667, 1.0, 0.5556, 1.0, 0.8889, 1.0, 1.0, 1.0, 1.0, 1.0, 0.8889, 1.0, 0.1111, 1.0, 0.2222, 1.0, 0.2222, 1.0, 0.1111, 1.0, 0.4444, 1.0, 0.5556, 1.0, 0.5556, 1.0, 0.4444, 1.0, 0.1111, 1.0, 0.2222, 1.0, 0.2222, 1.0, 0.1111, 1.0, 0.4444, 1.0, 0.5556, 1.0, 0.5556, 1.0, 0.4444, 1.0, 0.7778, 1.0, 0.8889, 1.0, 0.8889, 1.0, 0.7778, 1.0, 4.47e-08, 1.0, 0.1111, 1.0, 0.1111, 1.0, 4.47e-08, 1.0, 0.3333, 1.0, 0.4444, 1.0, 0.4444, 1.0, 0.3333, 1.0, 0.6667, 1.0, 0.7778, 1.0, 0.7778, 1.0, 0.6667, 1.0, 0.2222, 1.0, 0.3333, 1.0, 0.3333, 1.0, 0.2222, 1.0, 0.5556, 1.0, 0.6667, 1.0, 0.6667, 1.0, 0.5556, 1.0, 0.6667, 1.0, 0.7778, 1.0, 0.7778, 1.0, 0.6667, 1.0, 0.2222, 1.0, 0.3333, 1.0, 0.2222, 1.0, 0.5556, 1.0, 0.6667, 1.0, 0.6667, 1.0, 0.5556, 1.0, 0.8889, 1.0, 1.0, 1.0, 1.0, 1.0, 0.8889, 1.0, 0.1111, 1.0, 0.2222, 1.0, 0.2222, 1.0, 0.1111, 1.0, 0.4444, 1.0, 0.5556, 1.0, 0.4444, 1.0, 0.7778, 1.0, 0.8889, 1.0, 0.7778, 1.0, 4.47e-08, 1.0, 0.1111, 1.0, 4.47e-08, 1.0, 0.3333, 1.0, 0.4444, 1.0, 0.4444, 1.0, 0.3333, 1.0, 0.8889, 1.0, 1.0, 1.0, 1.0, 1.0, 0.8889, 1.0, 0.3333, 1.0, 0.4444, 1.0, 0.4444, 1.0, 0.3333, 1.0, 0.1111, 1.0, 0.2222, 1.0, 0.2222, 1.0, 0.1111, 1.0, 0.5556, 1.0, 0.6667, 1.0, 0.6667, 1.0, 0.5556, 1.0, 0.6667, 1.0, 0.7778, 1.0, 0.7778, 1.0, 0.6667, 1.0, 0.8889, 1.0, 1.0, 1.0, 1.0, 1.0, 0.8889, 1.0, 0.1111, 1.0, 0.2222, 1.0, 0.2222, 1.0, 0.1111, 1.0, 0.6667, 1.0, 0.7778, 1.0, 0.7778, 1.0, 0.6667, 1.0, 0.3333, 1.0, 0.4444, 1.0, 0.4444, 1.0, 0.3333, 1.0, 0.5556, 1.0, 0.6667, 1.0, 0.6667, 1.0, 0.5556, 1.0, 0.6667, 1.0, 0.7778, 1.0, 0.6667, 1.0, 0.5556, 1.0, 0.6667, 1.0, 0.5556, 1.0, 0.8889, 1.0, 1.0, 1.0, 0.8889, 1.0, 0.3333, 1.0, 0.4444, 1.0, 0.3333, 1.0, 0.1111, 1.0, 0.2222, 1.0, 0.1111, 1.0, 0.01766, 0.6684, 0.0192, 1.0, 4.47e-08, 1.0, 4.47e-08, 0.6688, 0.762, 0.5387, 0.7632, 0.5, 0.7923, 0.5, 0.7935, 0.5387, 0.6509, 0.5387, 0.6521, 0.5, 0.6812, 0.5, 0.6824, 0.5387, 0.5398, 0.5387, 0.541, 0.5, 0.5701, 0.5, 0.5713, 0.5387, 0.4287, 0.5387, 0.4299, 0.5, 0.459, 0.5, 0.4602, 0.5387, 0.3176, 0.5387, 0.3188, 0.5, 0.3479, 0.5, 0.3491, 0.5387, 0.2065, 0.5387, 0.2077, 0.5, 0.2368, 0.5, 0.238, 0.5387, 0.0192, 1.0, 0.02079, 1.0, 4.47e-08, 1.0, 4.47e-08, 1.0, 0.8681, 1.0, 0.8697, 1.0, 0.9081, 1.0, 0.9097, 1.0, 0.797, 1.0, 0.7986, 1.0, 0.757, 1.0, 0.7586, 1.0, 0.6459, 1.0, 0.6475, 1.0, 0.6859, 1.0, 0.6875, 1.0, 0.1303, 1.0, 0.1319, 1.0, 0.09032, 1.0, 0.09191, 1.0, 0.2414, 1.0, 0.243, 1.0, 0.2014, 1.0, 0.203, 1.0, 0.3525, 1.0, 0.3541, 1.0, 0.3125, 1.0, 0.3141, 1.0, 0.4636, 1.0, 0.4652, 1.0, 0.4237, 1.0, 0.4252, 1.0, 0.5748, 1.0, 0.5763, 1.0, 0.5348, 1.0, 0.5364, 1.0, 0.01508, 0.6504, 0.01766, 0.6684, 4.47e-08, 0.6684, 4.47e-08, 0.6535, 0.8697, 1.0, 0.8712, 0.6684, 0.9066, 0.6684, 0.9081, 1.0, 0.7586, 1.0, 0.7601, 0.6684, 0.7954, 0.6684, 0.797, 1.0, 0.6475, 1.0, 0.649, 0.6684, 0.6843, 0.6684, 0.6859, 1.0, 0.5364, 1.0, 0.5379, 0.6684, 0.5732, 0.6684, 0.5748, 1.0, 0.4252, 1.0, 0.4268, 0.6684, 0.4621, 0.6684, 0.4636, 1.0, 0.3141, 1.0, 0.3157, 0.6684, 0.351, 0.6684, 0.3525, 1.0, 0.203, 1.0, 0.2046, 0.6684, 0.2399, 0.6684, 0.2414, 1.0, 0.09191, 1.0, 0.09345, 0.6684, 0.1288, 0.6684, 0.1303, 1.0, 0.7623, 0.6391, 0.7621, 0.6312, 0.7935, 0.6312, 0.7932, 0.6391, 0.6512, 0.6391, 0.6509, 0.6312, 0.6824, 0.6312, 0.6821, 0.6391, 0.5401, 0.6391, 0.5398, 0.6312, 0.5713, 0.6312, 0.571, 0.6391, 0.429, 0.6391, 0.4287, 0.6312, 0.4602, 0.6312, 0.4599, 0.6391, 0.3179, 0.6391, 0.3176, 0.6312, 0.3491, 0.6312, 0.3488, 0.6391, 0.2068, 0.6391, 0.2065, 0.6312, 0.2379, 0.6312, 0.2377, 0.6391, 0.8712, 0.6684, 0.8738, 0.6504, 0.904, 0.6504, 0.9066, 0.6684, 0.7601, 0.6684, 0.7627, 0.6504, 0.7929, 0.6504, 0.7954, 0.6684, 0.649, 0.6684, 0.6516, 0.6504, 0.6817, 0.6504, 0.6843, 0.6684, 0.5379, 0.6684, 0.5405, 0.6504, 0.5706, 0.6504, 0.5732, 0.6684, 0.4268, 0.6684, 0.4294, 0.6504, 0.4595, 0.6504, 0.4621, 0.6684, 0.3157, 0.6684, 0.3183, 0.6504, 0.3484, 0.6504, 0.351, 0.6684, 0.2046, 0.6684, 0.2071, 0.6504, 0.2373, 0.6504, 0.2399, 0.6684, 0.09345, 0.6684, 0.09603, 0.6504, 0.1262, 0.6504, 0.1288, 0.6684, 0.7986, 1.0, 0.802, 1.0, 0.7535, 1.0, 0.757, 1.0, 0.6424, 1.0, 0.6459, 1.0, 0.6875, 1.0, 0.6909, 1.0, 0.3541, 1.0, 0.3576, 1.0, 0.3091, 1.0, 0.3125, 1.0, 0.198, 1.0, 0.2014, 1.0, 0.243, 1.0, 0.2465, 1.0, 0.5313, 1.0, 0.5348, 1.0, 0.5763, 1.0, 0.5798, 1.0, 0.02079, 1.0, 0.02423, 1.0, 4.47e-08, 1.0, 4.47e-08, 1.0, 0.8647, 1.0, 0.8681, 1.0, 0.9097, 1.0, 0.9131, 1.0, 0.08688, 1.0, 0.09032, 1.0, 0.1319, 1.0, 0.1353, 1.0, 0.4202, 1.0, 0.4237, 1.0, 0.4652, 1.0, 0.4687, 1.0, 0.4687, 1.0, 0.4721, 1.0, 0.4168, 1.0, 0.4202, 1.0, 0.3057, 1.0, 0.3091, 1.0, 0.3576, 1.0, 0.361, 1.0, 0.802, 1.0, 0.8054, 1.0, 0.7502, 1.0, 0.7535, 1.0, 0.639, 1.0, 0.6424, 1.0, 0.6909, 1.0, 0.6943, 1.0, 0.1946, 1.0, 0.198, 1.0, 0.2465, 1.0, 0.2498, 1.0, 0.5279, 1.0, 0.5313, 1.0, 0.5798, 1.0, 0.5832, 1.0, 0.02423, 1.0, 0.02762, 1.0, 4.47e-08, 1.0, 4.47e-08, 1.0, 0.8613, 1.0, 0.8647, 1.0, 0.9131, 1.0, 0.9165, 1.0, 0.08348, 1.0, 0.08688, 1.0, 0.1353, 1.0, 0.1387, 1.0, 0.361, 1.0, 0.356, 1.0, 0.3107, 1.0, 0.3057, 1.0, 0.1996, 1.0, 0.1946, 1.0, 0.2498, 1.0, 0.2449, 1.0, 0.6943, 1.0, 0.6893, 1.0, 0.644, 1.0, 0.639, 1.0, 0.5329, 1.0, 0.5279, 1.0, 0.5832, 1.0, 0.5782, 1.0, 0.02762, 1.0, 0.02265, 1.0, 4.47e-08, 1.0, 4.47e-08, 1.0, 0.8662, 1.0, 0.8613, 1.0, 0.9165, 1.0, 0.9115, 1.0, 0.08846, 1.0, 0.08348, 1.0, 0.1387, 1.0, 0.1338, 1.0, 0.4218, 1.0, 0.4168, 1.0, 0.4721, 1.0, 0.4671, 1.0, 0.7551, 1.0, 0.7502, 1.0, 0.8054, 1.0, 0.8004, 1.0, 0.5739, 1.0, 0.575, 1.0, 0.5876, 1.0, 0.5882, 1.0, 0.6861, 1.0, 0.6987, 1.0, 0.6993, 1.0, 0.685, 1.0, 0.7961, 1.0, 0.7972, 1.0, 0.8098, 1.0, 0.8104, 1.0, 0.9084, 1.0, 0.9209, 1.0, 0.9215, 1.0, 0.9072, 1.0, 0.8098, 1.0, 0.8568, 1.0, 0.8562, 1.0, 0.8104, 1.0, 0.5856, 1.0, 0.6366, 1.0, 0.636, 1.0, 0.5862, 1.0, 0.1412, 1.0, 0.1922, 1.0, 0.1916, 1.0, 0.1417, 1.0, 0.3107, 1.0, 0.356, 1.0, 0.3549, 1.0, 0.3118, 1.0, 0.4639, 1.0, 0.4765, 1.0, 0.4771, 1.0, 0.4628, 1.0, 0.01832, 1.0, 0.01835, 1.0, 4.47e-08, 1.0, 4.47e-08, 1.0, 0.8705, 1.0, 0.8706, 1.0, 0.9072, 1.0, 0.9072, 1.0, 0.2405, 1.0, 0.2406, 1.0, 0.2039, 1.0, 0.2039, 1.0, 0.09275, 1.0, 0.09278, 1.0, 0.1294, 1.0, 0.1295, 1.0, 0.5739, 1.0, 0.5739, 1.0, 0.5372, 1.0, 0.5372, 1.0, 0.4261, 1.0, 0.4261, 1.0, 0.4628, 1.0, 0.4628, 1.0, 0.7594, 1.0, 0.7594, 1.0, 0.7961, 1.0, 0.7961, 1.0, 0.315, 1.0, 0.315, 1.0, 0.3517, 1.0, 0.3517, 1.0, 0.6483, 1.0, 0.6483, 1.0, 0.685, 1.0, 0.685, 1.0, 0.3517, 1.0, 0.3647, 1.0, 0.302, 1.0, 0.315, 1.0, 0.1908, 1.0, 0.2039, 1.0, 0.2406, 1.0, 0.2536, 1.0, 0.685, 1.0, 0.6981, 1.0, 0.6353, 1.0, 0.6483, 1.0, 0.5242, 1.0, 0.5372, 1.0, 0.5739, 1.0, 0.587, 1.0, 0.01835, 1.0, 0.03137, 1.0, 4.47e-08, 1.0, 4.47e-08, 1.0, 0.8575, 1.0, 0.8705, 1.0, 0.9072, 1.0, 0.9203, 1.0, 0.07972, 1.0, 0.09275, 1.0, 0.1295, 1.0, 0.1425, 1.0, 0.4131, 1.0, 0.4261, 1.0, 0.4628, 1.0, 0.4758, 1.0, 0.7464, 1.0, 0.7594, 1.0, 0.7961, 1.0, 0.8092, 1.0, 0.4758, 1.0, 0.4759, 1.0, 0.413, 1.0, 0.4131, 1.0, 0.3019, 1.0, 0.302, 1.0, 0.3647, 1.0, 0.3648, 1.0, 0.8092, 1.0, 0.8092, 1.0, 0.7463, 1.0, 0.7464, 1.0, 0.6352, 1.0, 0.6353, 1.0, 0.6981, 1.0, 0.6981, 1.0, 0.1908, 1.0, 0.1908, 1.0, 0.2536, 1.0, 0.2537, 1.0, 0.5241, 1.0, 0.5242, 1.0, 0.587, 1.0, 0.587, 1.0, 0.03137, 1.0, 0.03142, 1.0, 4.47e-08, 1.0, 4.47e-08, 1.0, 0.8574, 1.0, 0.8575, 1.0, 0.9203, 1.0, 0.9203, 1.0, 0.07967, 1.0, 0.07972, 1.0, 0.1425, 1.0, 0.1425, 1.0, 0.587, 1.0, 0.5818, 1.0, 0.5293, 1.0, 0.5241, 1.0, 0.4182, 1.0, 0.413, 1.0, 0.4759, 1.0, 0.4707, 1.0, 0.9203, 1.0, 0.9152, 1.0, 0.8626, 1.0, 0.8574, 1.0, 0.7515, 1.0, 0.7463, 1.0, 0.8092, 1.0, 0.804, 1.0, 0.1425, 1.0, 0.1374, 1.0, 0.08483, 1.0, 0.07967, 1.0, 4.47e-08, 1.0, 4.47e-08, 1.0, 0.03142, 1.0, 0.02627, 1.0, 0.3071, 1.0, 0.3019, 1.0, 0.3648, 1.0, 0.3596, 1.0, 0.6404, 1.0, 0.6352, 1.0, 0.6981, 1.0, 0.6929, 1.0, 0.1959, 1.0, 0.1908, 1.0, 0.2537, 1.0, 0.2485, 1.0, 0.6929, 1.0, 0.6242, 1.0, 0.6404, 1.0, 0.5131, 1.0, 0.5293, 1.0, 0.5818, 1.0, 0.02627, 1.0, 4.47e-08, 1.0, 4.47e-08, 1.0, 0.8464, 1.0, 0.8626, 1.0, 0.9152, 1.0, 0.2485, 1.0, 0.1798, 1.0, 0.1959, 1.0, 0.06864, 1.0, 0.08483, 1.0, 0.1374, 1.0, 0.402, 1.0, 0.4182, 1.0, 0.4707, 1.0, 0.7353, 1.0, 0.7515, 1.0, 0.804, 1.0, 0.2909, 1.0, 0.3071, 1.0, 0.3596, 1.0, 0.09603, 0.6504, 0.01508, 0.6504, 0.01508, 0.6504, 0.09603, 0.6504, 0.01508, 0.6504, 4.47e-08, 0.6535, 4.47e-08, 0.6535, 0.01508, 0.6504, 0.904, 0.6504, 0.8738, 0.6504, 0.8738, 0.6504, 0.904, 0.6504, 0.9849, 0.6504, 0.904, 0.6504, 0.904, 0.6504, 0.9849, 0.6504, 0.1262, 0.6504, 0.09603, 0.6504, 0.09603, 0.6504, 0.1262, 0.6504, 0.02265, 1.0, 0.03004, 1.0, 0.03062, 1.0, 0.02152, 1.0, 4.47e-08, 1.0, 0.02265, 1.0, 0.02152, 1.0, 4.47e-08, 1.0, 0.8662, 1.0, 0.9115, 1.0, 0.9104, 1.0, 0.8674, 1.0, 0.9115, 1.0, 0.9189, 1.0, 0.9195, 1.0, 0.9104, 1.0, 0.8568, 1.0, 0.8694, 1.0, 0.8706, 1.0, 0.8562, 1.0, 0.7551, 1.0, 0.8004, 1.0, 0.7993, 1.0, 0.7563, 1.0, 0.6893, 1.0, 0.6967, 1.0, 0.6973, 1.0, 0.6882, 1.0, 0.6346, 1.0, 0.6472, 1.0, 0.6483, 1.0, 0.634, 1.0, 0.4671, 1.0, 0.4745, 1.0, 0.4751, 1.0, 0.466, 1.0, 0.3634, 1.0, 0.4144, 1.0, 0.4138, 1.0, 0.364, 1.0, 0.1902, 1.0, 0.2027, 1.0, 0.2039, 1.0, 0.1896, 1.0, 0.1996, 1.0, 0.2449, 1.0, 0.2437, 1.0, 0.2007, 1.0, 0.2449, 1.0, 0.2523, 1.0, 0.2528, 1.0, 0.2437, 1.0, 0.4218, 1.0, 0.4671, 1.0, 0.466, 1.0, 0.4229, 1.0, 0.5329, 1.0, 0.5782, 1.0, 0.5771, 1.0, 0.534, 1.0, 0.644, 1.0, 0.6893, 1.0, 0.6882, 1.0, 0.6451, 1.0, 0.08846, 1.0, 0.1338, 1.0, 0.1326, 1.0, 0.08959, 1.0, 0.1338, 1.0, 0.1412, 1.0, 0.1417, 1.0, 0.1326, 1.0, 0.2523, 1.0, 0.3033, 1.0, 0.3027, 1.0, 0.2528, 1.0, 0.09164, 1.0, 0.1306, 1.0, 0.1294, 1.0, 0.09278, 1.0, 0.6472, 1.0, 0.6861, 1.0, 0.685, 1.0, 0.6483, 1.0, 0.5361, 1.0, 0.575, 1.0, 0.5739, 1.0, 0.5372, 1.0, 0.425, 1.0, 0.4639, 1.0, 0.4628, 1.0, 0.4261, 1.0, 0.4745, 1.0, 0.5255, 1.0, 0.5249, 1.0, 0.4751, 1.0, 0.2027, 1.0, 0.2417, 1.0, 0.2405, 1.0, 0.2039, 1.0, 0.2543, 1.0, 0.3013, 1.0, 0.3007, 1.0, 0.2549, 1.0, 0.3654, 1.0, 0.4124, 1.0, 0.4118, 1.0, 0.366, 1.0, 0.5771, 1.0, 0.5782, 1.0, 0.5856, 1.0, 0.5862, 1.0, 0.7583, 1.0, 0.7594, 1.0, 0.7451, 1.0, 0.7457, 1.0, 0.7583, 1.0, 0.7972, 1.0, 0.7961, 1.0, 0.7594, 1.0, 0.7993, 1.0, 0.8004, 1.0, 0.8078, 1.0, 0.8084, 1.0, 0.9679, 1.0, 0.7215, 1.0, 0.9817, 1.0, 0.9674, 1.0, 0.8694, 1.0, 0.9084, 1.0, 0.9072, 1.0, 0.8706, 1.0, 4.47e-08, 1.0, 0.01947, 1.0, 0.01832, 1.0, 4.47e-08, 1.0, 0.6967, 1.0, 0.7477, 1.0, 0.7472, 1.0, 0.6973, 1.0, 0.4144, 1.0, 0.4218, 1.0, 0.4229, 1.0, 0.4138, 1.0, 0.9189, 1.0, 0.97, 1.0, 0.9694, 1.0, 0.9195, 1.0, 0.1922, 1.0, 0.1996, 1.0, 0.2007, 1.0, 0.1916, 1.0, 0.08106, 1.0, 0.08846, 1.0, 0.08959, 1.0, 0.08048, 1.0, 0.97, 1.0, 4.47e-08, 1.0, 0.2568, 1.0, 0.9694, 1.0, 0.8588, 1.0, 0.8662, 1.0, 0.8674, 1.0, 0.8583, 1.0, 0.7551, 1.0, 0.7563, 1.0, 0.7472, 1.0, 0.7477, 1.0, 0.6366, 1.0, 0.644, 1.0, 0.6451, 1.0, 0.636, 1.0, 0.5329, 1.0, 0.534, 1.0, 0.5249, 1.0, 0.5255, 1.0, 0.3033, 1.0, 0.3107, 1.0, 0.3118, 1.0, 0.3027, 1.0, 0.01947, 1.0, 0.03204, 1.0, 0.03263, 1.0, 0.01832, 1.0, 0.6987, 1.0, 0.7457, 1.0, 0.7451, 1.0, 0.6993, 1.0, 0.356, 1.0, 0.3634, 1.0, 0.364, 1.0, 0.3549, 1.0, 0.3139, 1.0, 0.3528, 1.0, 0.3517, 1.0, 0.315, 1.0, 0.4765, 1.0, 0.5235, 1.0, 0.5229, 1.0, 0.4771, 1.0, 0.1432, 1.0, 0.1902, 1.0, 0.1896, 1.0, 0.1437, 1.0, 0.9209, 1.0, 0.9679, 1.0, 0.9674, 1.0, 0.9215, 1.0, 0.5876, 1.0, 0.6346, 1.0, 0.634, 1.0, 0.5882, 1.0, 0.1432, 1.0, 0.1306, 1.0, 0.1326, 1.0, 0.1417, 1.0, 0.09164, 1.0, 0.07906, 1.0, 0.08048, 1.0, 0.08959, 1.0, 0.6472, 1.0, 0.6346, 1.0, 0.636, 1.0, 0.6451, 1.0, 0.5361, 1.0, 0.5235, 1.0, 0.5249, 1.0, 0.534, 1.0, 0.425, 1.0, 0.4124, 1.0, 0.4138, 1.0, 0.4229, 1.0, 0.2543, 1.0, 0.2417, 1.0, 0.2437, 1.0, 0.2528, 1.0, 0.2027, 1.0, 0.1902, 1.0, 0.1916, 1.0, 0.2007, 1.0, 0.3139, 1.0, 0.3013, 1.0, 0.3027, 1.0, 0.3118, 1.0, 0.3654, 1.0, 0.3528, 1.0, 0.3549, 1.0, 0.364, 1.0, 0.4765, 1.0, 0.4639, 1.0, 0.466, 1.0, 0.4751, 1.0, 0.5771, 1.0, 0.5862, 1.0, 0.5876, 1.0, 0.575, 1.0, 0.6987, 1.0, 0.6861, 1.0, 0.6882, 1.0, 0.6973, 1.0, 0.7583, 1.0, 0.7457, 1.0, 0.7472, 1.0, 0.7563, 1.0, 0.7993, 1.0, 0.8084, 1.0, 0.8098, 1.0, 0.7972, 1.0, 0.9209, 1.0, 0.9084, 1.0, 0.9104, 1.0, 0.9195, 1.0, 0.8694, 1.0, 0.8568, 1.0, 0.8583, 1.0, 0.8674, 1.0, 0.7215, 1.0, 0.9679, 1.0, 0.9694, 1.0, 0.2568, 1.0, 0.03204, 1.0, 0.01947, 1.0, 0.02152, 1.0, 0.03062, 1.0, 0.4639, 1.0, 0.425, 1.0, 0.4229, 1.0, 0.466, 1.0, 0.3528, 1.0, 0.3139, 1.0, 0.3118, 1.0, 0.3549, 1.0, 0.2417, 1.0, 0.2027, 1.0, 0.2007, 1.0, 0.2437, 1.0, 0.1306, 1.0, 0.09164, 1.0, 0.08959, 1.0, 0.1326, 1.0, 0.01947, 1.0, 4.47e-08, 1.0, 4.47e-08, 1.0, 0.02152, 1.0, 0.9084, 1.0, 0.8694, 1.0, 0.8674, 1.0, 0.9104, 1.0, 0.7972, 1.0, 0.7583, 1.0, 0.7563, 1.0, 0.7993, 1.0, 0.6861, 1.0, 0.6472, 1.0, 0.6451, 1.0, 0.6882, 1.0, 0.575, 1.0, 0.5361, 1.0, 0.534, 1.0, 0.5771, 1.0, 0.3013, 1.0, 0.2543, 1.0, 0.2528, 1.0, 0.3027, 1.0, 0.8568, 1.0, 0.8098, 1.0, 0.8084, 1.0, 0.8583, 1.0, 0.7457, 1.0, 0.6987, 1.0, 0.6973, 1.0, 0.7472, 1.0, 0.4124, 1.0, 0.3654, 1.0, 0.364, 1.0, 0.4138, 1.0, 0.07906, 1.0, 0.03204, 1.0, 0.03062, 1.0, 0.08048, 1.0, 0.5235, 1.0, 0.4765, 1.0, 0.4751, 1.0, 0.5249, 1.0, 0.1902, 1.0, 0.1432, 1.0, 0.1417, 1.0, 0.1916, 1.0, 0.9679, 1.0, 0.9209, 1.0, 0.9195, 1.0, 0.9694, 1.0, 0.6346, 1.0, 0.5876, 1.0, 0.5862, 1.0, 0.636, 1.0, 0.5361, 1.0, 0.5372, 1.0, 0.5229, 1.0, 0.5235, 1.0, 0.2065, 0.6312, 0.2065, 0.5387, 0.238, 0.5387, 0.2379, 0.6312, 0.3176, 0.6312, 0.3176, 0.5387, 0.3491, 0.5387, 0.3491, 0.6312, 0.4287, 0.6312, 0.4287, 0.5387, 0.4602, 0.5387, 0.4602, 0.6312, 0.5398, 0.6312, 0.5398, 0.5387, 0.5713, 0.5387, 0.5713, 0.6312, 0.6509, 0.6312, 0.6509, 0.5387, 0.6824, 0.5387, 0.6824, 0.6312, 0.7621, 0.6312, 0.762, 0.5387, 0.7935, 0.5387, 0.7935, 0.6312, 0.8744, 0.5, 0.8733, 0.5386, 0.7935, 0.5387, 0.7923, 0.5, 0.2077, 0.5, 0.2065, 0.5387, 0.1267, 0.5386, 0.1256, 0.5, 0.3188, 0.5, 0.3176, 0.5387, 0.238, 0.5387, 0.2368, 0.5, 0.4299, 0.5, 0.4287, 0.5387, 0.3491, 0.5387, 0.3479, 0.5, 0.541, 0.5, 0.5398, 0.5387, 0.4602, 0.5387, 0.459, 0.5, 0.6521, 0.5, 0.6509, 0.5387, 0.5713, 0.5387, 0.5701, 0.5, 0.7632, 0.5, 0.762, 0.5387, 0.6824, 0.5387, 0.6812, 0.5, 0.1262, 0.6504, 0.09603, 0.6504, 0.09603, 0.6504, 0.1262, 0.6504, 0.9849, 0.6504, 0.904, 0.6504, 0.904, 0.6504, 0.9849, 0.6504, 0.904, 0.6504, 0.8738, 0.6504, 0.8738, 0.6504, 0.904, 0.6504, 0.01508, 0.6504, 4.47e-08, 0.6535, 4.47e-08, 0.6535, 0.01508, 0.6504, 0.09603, 0.6504, 0.01508, 0.6504, 0.01508, 0.6504, 0.09603, 0.6504, 0.2071, 0.6504, 0.2068, 0.6391, 0.2377, 0.6391, 0.2373, 0.6504, 0.3183, 0.6504, 0.3179, 0.6391, 0.3488, 0.6391, 0.3484, 0.6504, 0.4294, 0.6504, 0.429, 0.6391, 0.4599, 0.6391, 0.4595, 0.6504, 0.5405, 0.6504, 0.5401, 0.6391, 0.571, 0.6391, 0.5706, 0.6504, 0.6516, 0.6504, 0.6512, 0.6391, 0.6821, 0.6391, 0.6817, 0.6504, 0.7627, 0.6504, 0.7623, 0.6391, 0.7932, 0.6391, 0.7929, 0.6504, 0.2065, 0.6312, 0.2068, 0.6391, 0.1266, 0.6391, 0.1268, 0.6312, 0.3176, 0.6312, 0.3179, 0.6391, 0.2377, 0.6391, 0.2379, 0.6312, 0.4287, 0.6312, 0.429, 0.6391, 0.3488, 0.6391, 0.3491, 0.6312, 0.5398, 0.6312, 0.5401, 0.6391, 0.4599, 0.6391, 0.4602, 0.6312, 0.6509, 0.6312, 0.6512, 0.6391, 0.571, 0.6391, 0.5713, 0.6312, 0.7621, 0.6312, 0.7623, 0.6391, 0.6821, 0.6391, 0.6824, 0.6312, 0.8732, 0.6312, 0.8734, 0.6391, 0.7932, 0.6391, 0.7935, 0.6312])
me_cylinder_001.update()
me_plane = bpy.data.meshes.new('Plane')
me_plane.from_pydata([(-1.0, -1.0, 0.0), (1.0, -1.0, 0.0), (-1.0, 1.0, 0.0), (1.0, 1.0, 0.0)], [], [(0, 1, 3, 2)])
_uv = me_plane.uv_layers.new(name='UVMap')
_uv.uv.foreach_set('vector', [0.0, 0.0, 1.0, 0.0, 1.0, 1.0, 0.0, 1.0])
me_plane.materials.append(mat_material_001)
me_plane.update()
me_cube_002 = bpy.data.meshes.new('Cube.002')
me_cube_002.from_pydata([(-1.0, -1.0, -0.03727), (-1.081, -1.176, 1.619), (-1.0, 1.608, -0.03727), (-1.081, 1.593, 1.619), (1.0, -1.0, -0.03727), (1.081, -1.176, 1.619), (1.0, 1.608, -0.03727), (1.081, 1.593, 1.619), (-1.0, -1.0, 1.493), (-1.0, 1.608, 1.493), (1.0, 1.608, 1.493), (1.0, -1.0, 1.493), (-0.294, -1.0, 2.244), (-0.294, 1.0, 2.244), (0.294, -1.0, 2.244), (0.294, 1.0, 2.244), (-1.114, -1.164, 1.528), (-1.114, 1.581, 1.528), (1.114, 1.581, 1.528), (1.114, -1.164, 1.528), (-1.081, 2.45, 1.212), (1.081, 2.45, 1.212), (-1.114, 2.439, 1.12), (1.114, 2.439, 1.12), (-1.0, 2.39, 1.111), (-1.0, 2.39, -0.03238), (1.0, 2.39, -0.03238), (1.0, 2.39, 1.111), (-1.0, 1.608, 1.11), (1.0, 1.608, 1.11), (1.0, -1.0, 1.11), (-1.0, -1.0, 1.11)], [], [(16, 1, 3, 17), (17, 3, 20, 22), (18, 7, 5, 19), (19, 5, 1, 16), (2, 6, 4, 0), (3, 1, 12, 13), (30, 11, 8, 31), (29, 10, 11, 30), (29, 6, 26, 27), (31, 8, 9, 28), (15, 13, 12, 14), (1, 5, 14, 12), (7, 3, 13, 15), (5, 7, 15, 14), (11, 19, 16, 8), (10, 18, 19, 11), (8, 16, 17, 9), (22, 20, 21, 23), (3, 7, 21, 20), (7, 18, 23, 21), (6, 2, 25, 26), (28, 9, 24), (9, 17, 22, 24), (23, 27, 24, 22), (10, 27, 23, 18), (2, 28, 24, 25), (25, 24, 27, 26), (0, 31, 28, 2), (10, 29, 27), (6, 29, 30, 4), (4, 30, 31, 0)])
_uv = me_cube_002.uv_layers.new(name='UVMap')
_uv.uv.foreach_set('vector', [0.5878, 0.0, 0.625, 0.0, 0.625, 0.25, 0.5878, 0.25, 0.5878, 0.25, 0.625, 0.25, 0.625, 0.25, 0.5878, 0.25, 0.5878, 0.5, 0.625, 0.5, 0.625, 0.75, 0.5878, 0.75, 0.5878, 0.75, 0.625, 0.75, 0.625, 1.0, 0.5878, 1.0, 0.125, 0.5, 0.375, 0.5, 0.375, 0.75, 0.125, 0.75, 0.625, 0.25, 0.625, 0.0, 0.625, 0.0, 0.625, 0.25, 0.4556, 0.75, 0.5506, 0.75, 0.5506, 1.0, 0.4556, 1.0, 0.4556, 0.5, 0.5506, 0.5, 0.5506, 0.75, 0.4556, 0.75, 0.4556, 0.5, 0.375, 0.5, 0.375, 0.5, 0.4821, 0.5, 0.4556, 0.0, 0.5506, 0.0, 0.5506, 0.25, 0.4556, 0.25, 0.625, 0.5, 0.875, 0.5, 0.875, 0.75, 0.625, 0.75, 0.625, 1.0, 0.625, 0.75, 0.625, 0.75, 0.625, 1.0, 0.625, 0.5, 0.625, 0.25, 0.625, 0.25, 0.625, 0.5, 0.625, 0.75, 0.625, 0.5, 0.625, 0.5, 0.625, 0.75, 0.5506, 0.75, 0.5878, 0.75, 0.5878, 1.0, 0.5506, 1.0, 0.5506, 0.5, 0.5878, 0.5, 0.5878, 0.75, 0.5506, 0.75, 0.5506, 0.0, 0.5878, 0.0, 0.5878, 0.25, 0.5506, 0.25, 0.5878, 0.25, 0.625, 0.25, 0.625, 0.5, 0.5878, 0.5, 0.625, 0.25, 0.625, 0.5, 0.625, 0.5, 0.625, 0.25, 0.625, 0.5, 0.5878, 0.5, 0.5878, 0.5, 0.625, 0.5, 0.375, 0.5, 0.125, 0.5, 0.125, 0.5, 0.375, 0.5, 0.4556, 0.25, 0.5506, 0.25, 0.4821, 0.25, 0.5506, 0.25, 0.5878, 0.25, 0.5878, 0.25, 0.5506, 0.25, 0.5878, 0.5, 0.5506, 0.5, 0.5506, 0.25, 0.5878, 0.25, 0.5506, 0.5, 0.5506, 0.5, 0.5878, 0.5, 0.5878, 0.5, 0.375, 0.25, 0.4556, 0.25, 0.4821, 0.25, 0.375, 0.25, 0.375, 0.25, 0.4821, 0.25, 0.4821, 0.5, 0.375, 0.5, 0.375, 0.0, 0.4556, 0.0, 0.4556, 0.25, 0.375, 0.25, 0.5506, 0.5, 0.4556, 0.5, 0.5506, 0.5, 0.375, 0.5, 0.4556, 0.5, 0.4556, 0.75, 0.375, 0.75, 0.375, 0.75, 0.4556, 0.75, 0.4556, 1.0, 0.375, 1.0])
me_cube_002.update()
me_cube_003 = bpy.data.meshes.new('Cube.003')
me_cube_003.from_pydata([(-1.083, -2.062, -0.9286), (-1.297, -2.022, 0.3878), (-1.0, 1.0, -1.0), (-0.9617, 0.2242, 0.7062), (0.6466, -2.062, -0.9286), (0.409, -1.421, 0.1556), (1.0, 1.0, -1.0), (0.9285, 0.6619, 0.6801), (-2.102, -0.0705, -0.8385), (-2.102, -1.188, -0.8385), (-1.915, -1.331, 0.2266), (-1.927, -0.1422, 0.3989), (1.629, -1.596, -0.8123), (1.703, -1.419, -0.399), (1.71, -0.5255, -0.6887), (1.926, -0.6075, -0.1192)], [], [(1, 3, 11, 10), (2, 3, 7, 6), (7, 5, 13, 15), (4, 5, 1, 0), (2, 6, 4, 0), (7, 3, 1, 5), (9, 10, 11, 8), (2, 0, 9, 8), (3, 2, 8, 11), (0, 1, 10, 9), (14, 15, 13, 12), (6, 7, 15, 14), (5, 4, 12, 13), (4, 6, 14, 12)])
_uv = me_cube_003.uv_layers.new(name='UVMap')
_uv.uv.foreach_set('vector', [0.875, 0.75, 0.875, 0.5, 0.875, 0.5, 0.875, 0.75, 0.375, 0.25, 0.625, 0.25, 0.625, 0.5, 0.375, 0.5, 0.625, 0.5, 0.625, 0.75, 0.625, 0.75, 0.625, 0.5, 0.375, 0.75, 0.625, 0.75, 0.625, 1.0, 0.375, 1.0, 0.125, 0.5, 0.375, 0.5, 0.375, 0.75, 0.125, 0.75, 0.625, 0.5, 0.875, 0.5, 0.875, 0.75, 0.625, 0.75, 0.375, 0.0, 0.625, 0.0, 0.625, 0.25, 0.375, 0.25, 0.125, 0.5, 0.125, 0.75, 0.125, 0.75, 0.125, 0.5, 0.625, 0.25, 0.375, 0.25, 0.375, 0.25, 0.625, 0.25, 0.375, 1.0, 0.625, 1.0, 0.625, 1.0, 0.375, 1.0, 0.375, 0.5, 0.625, 0.5, 0.625, 0.75, 0.375, 0.75, 0.375, 0.5, 0.625, 0.5, 0.625, 0.5, 0.375, 0.5, 0.625, 0.75, 0.375, 0.75, 0.375, 0.75, 0.625, 0.75, 0.375, 0.75, 0.375, 0.5, 0.375, 0.5, 0.375, 0.75])
me_cube_003.update()
me_cube_004 = bpy.data.meshes.new('Cube.004')
me_cube_004.from_pydata([(-1.083, -2.062, -0.9286), (-1.297, -2.022, 0.3878), (-1.0, 1.0, -1.0), (-0.9617, 0.2242, 0.7062), (0.6466, -2.062, -0.9286), (0.409, -1.421, 0.1556), (1.0, 1.0, -1.0), (0.9285, 0.6619, 0.6801), (-2.102, -0.0705, -0.8385), (-2.102, -1.188, -0.8385), (-1.915, -1.331, 0.2266), (-1.927, -0.1422, 0.3989), (1.629, -1.596, -0.8123), (1.703, -1.419, -0.399), (1.71, -0.5255, -0.6887), (1.926, -0.6075, -0.1192)], [], [(1, 3, 11, 10), (2, 3, 7, 6), (7, 5, 13, 15), (4, 5, 1, 0), (2, 6, 4, 0), (7, 3, 1, 5), (9, 10, 11, 8), (2, 0, 9, 8), (3, 2, 8, 11), (0, 1, 10, 9), (14, 15, 13, 12), (6, 7, 15, 14), (5, 4, 12, 13), (4, 6, 14, 12)])
_uv = me_cube_004.uv_layers.new(name='UVMap')
_uv.uv.foreach_set('vector', [0.875, 0.75, 0.875, 0.5, 0.875, 0.5, 0.875, 0.75, 0.375, 0.25, 0.625, 0.25, 0.625, 0.5, 0.375, 0.5, 0.625, 0.5, 0.625, 0.75, 0.625, 0.75, 0.625, 0.5, 0.375, 0.75, 0.625, 0.75, 0.625, 1.0, 0.375, 1.0, 0.125, 0.5, 0.375, 0.5, 0.375, 0.75, 0.125, 0.75, 0.625, 0.5, 0.875, 0.5, 0.875, 0.75, 0.625, 0.75, 0.375, 0.0, 0.625, 0.0, 0.625, 0.25, 0.375, 0.25, 0.125, 0.5, 0.125, 0.75, 0.125, 0.75, 0.125, 0.5, 0.625, 0.25, 0.375, 0.25, 0.375, 0.25, 0.625, 0.25, 0.375, 1.0, 0.625, 1.0, 0.625, 1.0, 0.375, 1.0, 0.375, 0.5, 0.625, 0.5, 0.625, 0.75, 0.375, 0.75, 0.375, 0.5, 0.625, 0.5, 0.625, 0.5, 0.375, 0.5, 0.625, 0.75, 0.375, 0.75, 0.375, 0.75, 0.625, 0.75, 0.375, 0.75, 0.375, 0.5, 0.375, 0.5, 0.375, 0.75])
me_cube_004.update()

# ---- objects
ob_empty = bpy.data.objects.new('Empty', None)
ob_cylinder = bpy.data.objects.new('Cylinder', me_cylinder_001)
ob_plane = bpy.data.objects.new('Plane', me_plane)
ob_cube = bpy.data.objects.new('Cube', me_cube_002)
ob_cube_001 = bpy.data.objects.new('Cube.001', me_cube_003)
ob_cube_002 = bpy.data.objects.new('Cube.002', me_cube_004)

# ---- transforms, parenting, visibility, modifiers, constraints
ob_empty.location = (-1.139e-15, 3.835, 3.35)
ob_empty.rotation_euler = (1.571, -0.0, 1.571)
ob_empty.scale = (4.121, 4.121, 4.121)
ob_empty.empty_display_type = 'IMAGE'
ob_empty.empty_display_size = 5.0
ob_cylinder.location = (0.0, 0.0, 0.0)
_m = ob_cylinder.modifiers.new('Auto Smooth', 'NODES')
_m.node_group = ng_auto_smooth
_gi = [s.identifier for s in ng_auto_smooth.interface.items_tree if s.item_type == 'SOCKET' and s.in_out == 'INPUT']
_m[_gi[1]] = 0.5236  # Angle
ob_plane.location = (0.0, 0.0, 0.0)
ob_plane.scale = (10.46, 10.46, 10.46)
_m = ob_plane.modifiers.new('Subdivision', 'SUBSURF')
_m.levels = 2
ob_cube.location = (0.0, 1.891, 0.0)
ob_cube.scale = (1.086, 1.086, 1.086)
_m = ob_cube.modifiers.new('Auto Smooth', 'NODES')
_m.node_group = ng_auto_smooth
_gi = [s.identifier for s in ng_auto_smooth.interface.items_tree if s.item_type == 'SOCKET' and s.in_out == 'INPUT']
_m[_gi[1]] = 0.5236  # Angle
ob_cube_001.location = (0.1756, -4.242, 0.2961)
ob_cube_001.scale = (0.4194, 0.4194, 0.4194)
ob_cube_002.location = (1.127, -4.178, 0.1369)
ob_cube_002.scale = (0.2156, 0.2156, 0.2156)

# ---- collection membership
col_collection.objects.link(ob_empty)
col_collection.objects.link(ob_cylinder)
col_collection.objects.link(ob_plane)
col_collection.objects.link(ob_cube)
col_collection.objects.link(ob_cube_001)
col_collection.objects.link(ob_cube_002)

# ---- scene / render settings (as saved in the file)
scene.frame_start = 1; scene.frame_end = 250; scene.frame_set(1)
scene.render.engine = 'BLENDER_EEVEE_NEXT'
scene.cycles.sampling_pattern = 'TABULATED_SOBOL'
bpy.context.view_layer.update()

# ---- added for rendering (the .blend has no active camera and no usable light): camera, sun
cam_auto = bpy.data.cameras.new('AutoCamera')
cam_auto.lens = 50.0
cam_auto.sensor_width = 36.0
cam_auto.clip_end = 1000.0
ob_auto_camera = bpy.data.objects.new('AutoCamera', cam_auto)
scene.collection.objects.link(ob_auto_camera)
ob_auto_camera.location = (29.4563, -35.3476, 29.3387)
ob_auto_camera.rotation_euler = (1.09748, -7.21219e-08, 0.694738)
scene.camera = ob_auto_camera
light_auto_sun = bpy.data.lights.new('AutoSun', 'SUN')
light_auto_sun.energy = 3.0
light_auto_sun.angle = 0.0523599
ob_auto_sun = bpy.data.objects.new('AutoSun', light_auto_sun)
scene.collection.objects.link(ob_auto_sun)
ob_auto_sun.rotation_euler = (0.872665, 0.174533, 0.523599)
bpy.context.view_layer.update()
